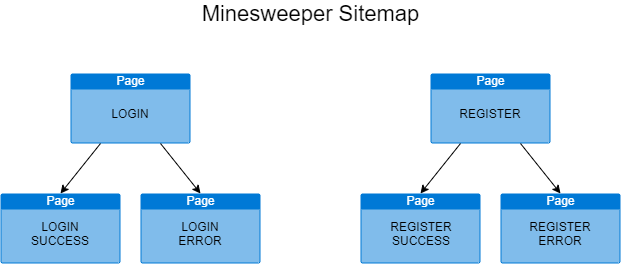

The diagram above was exported from draw.io. Its source (the exported page's mxGraphModel, read from the mxfile embedded in the PNG):
<mxGraphModel dx="1089" dy="810" grid="1" gridSize="10" guides="1" tooltips="1" connect="1" arrows="1" fold="1" page="1" pageScale="1" pageWidth="850" pageHeight="1100" math="0" shadow="0">
  <root>
    <mxCell id="0" />
    <mxCell id="1" parent="0" />
    <mxCell id="W9-9uzybgo_xa3dgzuTq-7" value="Page" style="html=1;strokeColor=none;fillColor=#0079D6;labelPosition=center;verticalLabelPosition=middle;verticalAlign=top;align=center;fontSize=12;outlineConnect=0;spacingTop=-6;fontColor=#FFFFFF;shape=mxgraph.sitemap.page;" parent="1" vertex="1">
      <mxGeometry x="110" y="240" width="120" height="70" as="geometry" />
    </mxCell>
    <mxCell id="W9-9uzybgo_xa3dgzuTq-8" value="LOGIN" style="text;html=1;strokeColor=none;fillColor=none;align=center;verticalAlign=middle;whiteSpace=wrap;rounded=0;" parent="1" vertex="1">
      <mxGeometry x="150" y="270" width="40" height="20" as="geometry" />
    </mxCell>
    <mxCell id="W9-9uzybgo_xa3dgzuTq-9" value="Page" style="html=1;strokeColor=none;fillColor=#0079D6;labelPosition=center;verticalLabelPosition=middle;verticalAlign=top;align=center;fontSize=12;outlineConnect=0;spacingTop=-6;fontColor=#FFFFFF;shape=mxgraph.sitemap.page;" parent="1" vertex="1">
      <mxGeometry x="470" y="240" width="120" height="70" as="geometry" />
    </mxCell>
    <mxCell id="W9-9uzybgo_xa3dgzuTq-10" value="REGISTER" style="text;html=1;strokeColor=none;fillColor=none;align=center;verticalAlign=middle;whiteSpace=wrap;rounded=0;" parent="1" vertex="1">
      <mxGeometry x="510" y="270" width="40" height="20" as="geometry" />
    </mxCell>
    <mxCell id="Od7oY95I1sFpjUm_Uw3k-1" value="&lt;font style=&quot;font-size: 22px&quot;&gt;Minesweeper Sitemap&lt;/font&gt;" style="text;html=1;strokeColor=none;fillColor=none;align=center;verticalAlign=middle;whiteSpace=wrap;rounded=0;" vertex="1" parent="1">
      <mxGeometry x="240" y="170" width="221" height="20" as="geometry" />
    </mxCell>
    <mxCell id="Od7oY95I1sFpjUm_Uw3k-2" value="Page" style="html=1;strokeColor=none;fillColor=#0079D6;labelPosition=center;verticalLabelPosition=middle;verticalAlign=top;align=center;fontSize=12;outlineConnect=0;spacingTop=-6;fontColor=#FFFFFF;shape=mxgraph.sitemap.page;" vertex="1" parent="1">
      <mxGeometry x="40" y="360" width="120" height="70" as="geometry" />
    </mxCell>
    <mxCell id="Od7oY95I1sFpjUm_Uw3k-3" value="LOGIN SUCCESS" style="text;html=1;strokeColor=none;fillColor=none;align=center;verticalAlign=middle;whiteSpace=wrap;rounded=0;" vertex="1" parent="1">
      <mxGeometry x="80" y="390" width="40" height="20" as="geometry" />
    </mxCell>
    <mxCell id="Od7oY95I1sFpjUm_Uw3k-12" value="Page" style="html=1;strokeColor=none;fillColor=#0079D6;labelPosition=center;verticalLabelPosition=middle;verticalAlign=top;align=center;fontSize=12;outlineConnect=0;spacingTop=-6;fontColor=#FFFFFF;shape=mxgraph.sitemap.page;" vertex="1" parent="1">
      <mxGeometry x="180" y="360" width="120" height="70" as="geometry" />
    </mxCell>
    <mxCell id="Od7oY95I1sFpjUm_Uw3k-13" value="LOGIN ERROR" style="text;html=1;strokeColor=none;fillColor=none;align=center;verticalAlign=middle;whiteSpace=wrap;rounded=0;" vertex="1" parent="1">
      <mxGeometry x="220" y="390" width="40" height="20" as="geometry" />
    </mxCell>
    <mxCell id="Od7oY95I1sFpjUm_Uw3k-17" value="Page" style="html=1;strokeColor=none;fillColor=#0079D6;labelPosition=center;verticalLabelPosition=middle;verticalAlign=top;align=center;fontSize=12;outlineConnect=0;spacingTop=-6;fontColor=#FFFFFF;shape=mxgraph.sitemap.page;" vertex="1" parent="1">
      <mxGeometry x="400" y="360" width="120" height="70" as="geometry" />
    </mxCell>
    <mxCell id="Od7oY95I1sFpjUm_Uw3k-18" value="REGISTER SUCCESS" style="text;html=1;strokeColor=none;fillColor=none;align=center;verticalAlign=middle;whiteSpace=wrap;rounded=0;" vertex="1" parent="1">
      <mxGeometry x="441" y="390" width="40" height="20" as="geometry" />
    </mxCell>
    <mxCell id="Od7oY95I1sFpjUm_Uw3k-19" value="Page" style="html=1;strokeColor=none;fillColor=#0079D6;labelPosition=center;verticalLabelPosition=middle;verticalAlign=top;align=center;fontSize=12;outlineConnect=0;spacingTop=-6;fontColor=#FFFFFF;shape=mxgraph.sitemap.page;" vertex="1" parent="1">
      <mxGeometry x="540" y="360" width="120" height="70" as="geometry" />
    </mxCell>
    <mxCell id="Od7oY95I1sFpjUm_Uw3k-20" value="REGISTER ERROR" style="text;html=1;strokeColor=none;fillColor=none;align=center;verticalAlign=middle;whiteSpace=wrap;rounded=0;" vertex="1" parent="1">
      <mxGeometry x="580" y="390" width="40" height="20" as="geometry" />
    </mxCell>
    <mxCell id="Od7oY95I1sFpjUm_Uw3k-21" value="" style="endArrow=classic;html=1;exitX=0.75;exitY=1;exitDx=0;exitDy=0;exitPerimeter=0;entryX=0.5;entryY=0;entryDx=0;entryDy=0;entryPerimeter=0;" edge="1" parent="1" source="W9-9uzybgo_xa3dgzuTq-7" target="Od7oY95I1sFpjUm_Uw3k-12">
      <mxGeometry width="50" height="50" relative="1" as="geometry">
        <mxPoint x="240" y="440" as="sourcePoint" />
        <mxPoint x="290" y="390" as="targetPoint" />
      </mxGeometry>
    </mxCell>
    <mxCell id="Od7oY95I1sFpjUm_Uw3k-22" value="" style="endArrow=classic;html=1;exitX=0.25;exitY=1;exitDx=0;exitDy=0;exitPerimeter=0;entryX=0.5;entryY=0;entryDx=0;entryDy=0;entryPerimeter=0;" edge="1" parent="1" source="W9-9uzybgo_xa3dgzuTq-7" target="Od7oY95I1sFpjUm_Uw3k-2">
      <mxGeometry width="50" height="50" relative="1" as="geometry">
        <mxPoint x="240" y="440" as="sourcePoint" />
        <mxPoint x="290" y="390" as="targetPoint" />
      </mxGeometry>
    </mxCell>
    <mxCell id="Od7oY95I1sFpjUm_Uw3k-23" value="" style="endArrow=classic;html=1;entryX=0.5;entryY=0;entryDx=0;entryDy=0;entryPerimeter=0;exitX=0.75;exitY=1;exitDx=0;exitDy=0;exitPerimeter=0;" edge="1" parent="1" source="W9-9uzybgo_xa3dgzuTq-9" target="Od7oY95I1sFpjUm_Uw3k-19">
      <mxGeometry width="50" height="50" relative="1" as="geometry">
        <mxPoint x="240" y="440" as="sourcePoint" />
        <mxPoint x="290" y="390" as="targetPoint" />
      </mxGeometry>
    </mxCell>
    <mxCell id="Od7oY95I1sFpjUm_Uw3k-24" value="" style="endArrow=classic;html=1;entryX=0.5;entryY=0;entryDx=0;entryDy=0;entryPerimeter=0;exitX=0.25;exitY=1;exitDx=0;exitDy=0;exitPerimeter=0;" edge="1" parent="1" source="W9-9uzybgo_xa3dgzuTq-9" target="Od7oY95I1sFpjUm_Uw3k-17">
      <mxGeometry width="50" height="50" relative="1" as="geometry">
        <mxPoint x="240" y="440" as="sourcePoint" />
        <mxPoint x="290" y="390" as="targetPoint" />
      </mxGeometry>
    </mxCell>
  </root>
</mxGraphModel>